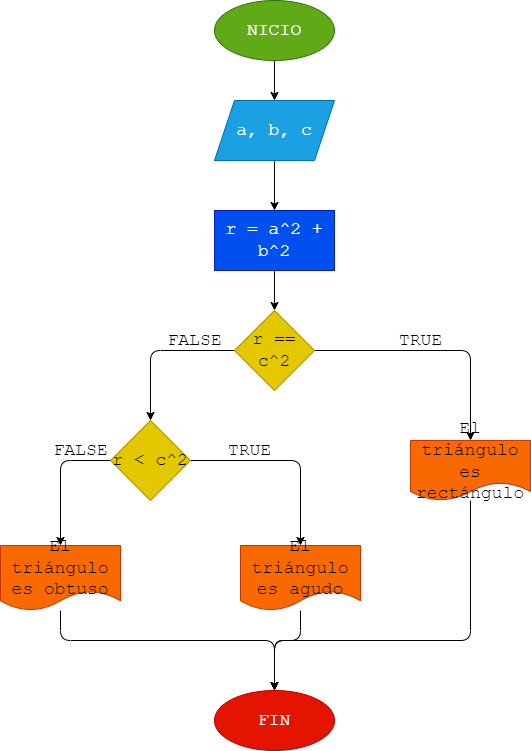

The diagram above was exported from draw.io. Its source (the exported page's mxGraphModel, read from the mxfile embedded in the PNG):
<mxGraphModel dx="714" dy="503" grid="1" gridSize="10" guides="1" tooltips="1" connect="1" arrows="1" fold="1" page="1" pageScale="1" pageWidth="827" pageHeight="1169" math="0" shadow="0">
  <root>
    <mxCell id="0" />
    <mxCell id="1" parent="0" />
    <mxCell id="4" value="" style="edgeStyle=none;html=1;fontFamily=Courier New;fontSize=18;" edge="1" parent="1" source="2" target="3">
      <mxGeometry relative="1" as="geometry" />
    </mxCell>
    <mxCell id="2" value="NICIO" style="ellipse;whiteSpace=wrap;html=1;fillColor=#60a917;fontColor=#ffffff;strokeColor=#2D7600;fontFamily=Courier New;fontSize=18;" vertex="1" parent="1">
      <mxGeometry x="294" width="120" height="60" as="geometry" />
    </mxCell>
    <mxCell id="6" value="" style="edgeStyle=none;html=1;fontFamily=Courier New;fontSize=18;" edge="1" parent="1" source="3" target="5">
      <mxGeometry relative="1" as="geometry" />
    </mxCell>
    <mxCell id="3" value="a, b, c" style="shape=parallelogram;perimeter=parallelogramPerimeter;whiteSpace=wrap;html=1;fixedSize=1;fillColor=#1ba1e2;fontColor=#ffffff;strokeColor=#006EAF;fontFamily=Courier New;fontSize=18;" vertex="1" parent="1">
      <mxGeometry x="294" y="100" width="120" height="60" as="geometry" />
    </mxCell>
    <mxCell id="8" value="" style="edgeStyle=none;html=1;fontFamily=Courier New;fontSize=18;" edge="1" parent="1" source="5" target="7">
      <mxGeometry relative="1" as="geometry" />
    </mxCell>
    <mxCell id="5" value="r = a^2 + b^2" style="whiteSpace=wrap;html=1;fillColor=#0050ef;fontColor=#ffffff;strokeColor=#001DBC;fontFamily=Courier New;fontSize=18;" vertex="1" parent="1">
      <mxGeometry x="294" y="210" width="120" height="60" as="geometry" />
    </mxCell>
    <mxCell id="10" value="" style="edgeStyle=none;html=1;fontFamily=Courier New;fontSize=18;" edge="1" parent="1" source="7" target="9">
      <mxGeometry relative="1" as="geometry">
        <Array as="points">
          <mxPoint x="550" y="350" />
        </Array>
      </mxGeometry>
    </mxCell>
    <mxCell id="12" value="" style="edgeStyle=none;html=1;fontFamily=Courier New;fontSize=18;" edge="1" parent="1" source="7" target="11">
      <mxGeometry relative="1" as="geometry">
        <Array as="points">
          <mxPoint x="230" y="350" />
        </Array>
      </mxGeometry>
    </mxCell>
    <mxCell id="7" value="r == c^2" style="rhombus;whiteSpace=wrap;html=1;fillColor=#e3c800;fontColor=#000000;strokeColor=#B09500;fontFamily=Courier New;fontSize=18;" vertex="1" parent="1">
      <mxGeometry x="314" y="310" width="80" height="80" as="geometry" />
    </mxCell>
    <mxCell id="18" style="edgeStyle=none;html=1;entryX=0.5;entryY=0;entryDx=0;entryDy=0;fontFamily=Courier New;fontSize=18;" edge="1" parent="1" source="9" target="17">
      <mxGeometry relative="1" as="geometry">
        <Array as="points">
          <mxPoint x="550" y="640" />
          <mxPoint x="354" y="640" />
        </Array>
      </mxGeometry>
    </mxCell>
    <mxCell id="9" value="El triángulo es rectángulo" style="shape=document;whiteSpace=wrap;html=1;boundedLbl=1;fillColor=#fa6800;fontColor=#000000;strokeColor=#C73500;fontFamily=Courier New;fontSize=18;" vertex="1" parent="1">
      <mxGeometry x="490" y="440" width="120" height="60" as="geometry" />
    </mxCell>
    <mxCell id="14" value="" style="edgeStyle=none;html=1;fontFamily=Courier New;fontSize=18;" edge="1" parent="1" source="11" target="13">
      <mxGeometry relative="1" as="geometry">
        <Array as="points">
          <mxPoint x="380" y="460" />
        </Array>
      </mxGeometry>
    </mxCell>
    <mxCell id="16" value="" style="edgeStyle=none;html=1;fontFamily=Courier New;fontSize=18;" edge="1" parent="1" source="11" target="15">
      <mxGeometry relative="1" as="geometry">
        <Array as="points">
          <mxPoint x="140" y="460" />
        </Array>
      </mxGeometry>
    </mxCell>
    <mxCell id="11" value="r &amp;lt; c^2" style="rhombus;whiteSpace=wrap;html=1;fillColor=#e3c800;fontColor=#000000;strokeColor=#B09500;fontFamily=Courier New;fontSize=18;" vertex="1" parent="1">
      <mxGeometry x="190" y="420" width="80" height="80" as="geometry" />
    </mxCell>
    <mxCell id="19" style="edgeStyle=none;html=1;entryX=0.5;entryY=0;entryDx=0;entryDy=0;fontFamily=Courier New;fontSize=18;" edge="1" parent="1" source="13" target="17">
      <mxGeometry relative="1" as="geometry">
        <Array as="points">
          <mxPoint x="380" y="640" />
          <mxPoint x="354" y="640" />
        </Array>
      </mxGeometry>
    </mxCell>
    <mxCell id="13" value="El triángulo es agudo" style="shape=document;whiteSpace=wrap;html=1;boundedLbl=1;fillColor=#fa6800;fontColor=#000000;strokeColor=#C73500;fontFamily=Courier New;fontSize=18;" vertex="1" parent="1">
      <mxGeometry x="320" y="545" width="120" height="65" as="geometry" />
    </mxCell>
    <mxCell id="20" style="edgeStyle=none;html=1;entryX=0.5;entryY=0;entryDx=0;entryDy=0;fontFamily=Courier New;fontSize=18;" edge="1" parent="1" source="15" target="17">
      <mxGeometry relative="1" as="geometry">
        <Array as="points">
          <mxPoint x="140" y="640" />
          <mxPoint x="354" y="640" />
        </Array>
      </mxGeometry>
    </mxCell>
    <mxCell id="15" value="El triángulo es obtuso" style="shape=document;whiteSpace=wrap;html=1;boundedLbl=1;fillColor=#fa6800;fontColor=#000000;strokeColor=#C73500;fontFamily=Courier New;fontSize=18;" vertex="1" parent="1">
      <mxGeometry x="80" y="545" width="120" height="65" as="geometry" />
    </mxCell>
    <mxCell id="17" value="FIN" style="ellipse;whiteSpace=wrap;html=1;fillColor=#e51400;fontColor=#ffffff;strokeColor=#B20000;fontFamily=Courier New;fontSize=18;" vertex="1" parent="1">
      <mxGeometry x="294" y="690" width="120" height="60" as="geometry" />
    </mxCell>
    <mxCell id="21" value="TRUE" style="text;html=1;align=center;verticalAlign=middle;resizable=0;points=[];autosize=1;strokeColor=none;fillColor=none;fontSize=18;fontFamily=Courier New;" vertex="1" parent="1">
      <mxGeometry x="465" y="320" width="70" height="40" as="geometry" />
    </mxCell>
    <mxCell id="22" value="FALSE" style="text;html=1;align=center;verticalAlign=middle;resizable=0;points=[];autosize=1;strokeColor=none;fillColor=none;fontSize=18;fontFamily=Courier New;" vertex="1" parent="1">
      <mxGeometry x="234" y="320" width="80" height="40" as="geometry" />
    </mxCell>
    <mxCell id="23" value="TRUE" style="text;html=1;align=center;verticalAlign=middle;resizable=0;points=[];autosize=1;strokeColor=none;fillColor=none;fontSize=18;fontFamily=Courier New;" vertex="1" parent="1">
      <mxGeometry x="294" y="430" width="70" height="40" as="geometry" />
    </mxCell>
    <mxCell id="24" value="FALSE" style="text;html=1;align=center;verticalAlign=middle;resizable=0;points=[];autosize=1;strokeColor=none;fillColor=none;fontSize=18;fontFamily=Courier New;" vertex="1" parent="1">
      <mxGeometry x="120" y="430" width="80" height="40" as="geometry" />
    </mxCell>
  </root>
</mxGraphModel>